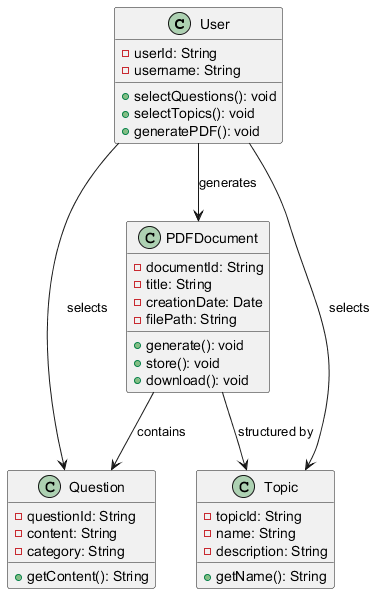

The diagram above was rendered by PlantUML. Its source (embedded in the PNG):
@startuml
class User {
    - userId: String
    - username: String
    + selectQuestions(): void
    + selectTopics(): void
    + generatePDF(): void
}

class Question {
    - questionId: String
    - content: String
    - category: String
    + getContent(): String
}

class Topic {
    - topicId: String
    - name: String
    - description: String
    + getName(): String
}

class PDFDocument {
    - documentId: String
    - title: String
    - creationDate: Date
    - filePath: String
    + generate(): void
    + store(): void
    + download(): void
}

User --> Question : selects
User --> Topic : selects
User --> PDFDocument : generates
PDFDocument --> Question : contains
PDFDocument --> Topic : structured by
@enduml